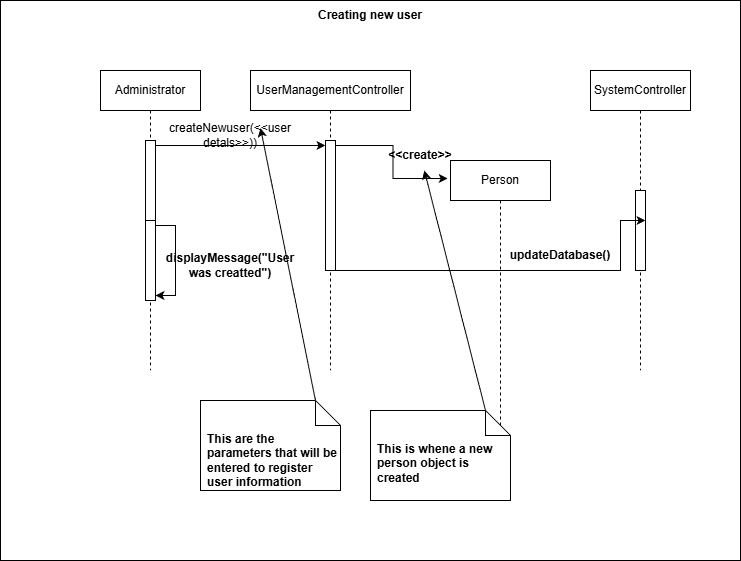

The diagram above was exported from draw.io. Its source (the exported page's mxGraphModel, read from the mxfile embedded in the PNG):
<mxGraphModel dx="1042" dy="634" grid="1" gridSize="10" guides="1" tooltips="1" connect="1" arrows="1" fold="1" page="1" pageScale="1" pageWidth="850" pageHeight="1100" math="0" shadow="0">
  <root>
    <mxCell id="0" />
    <mxCell id="1" parent="0" />
    <mxCell id="y4m6oeMnRG-u2wrk1hNZ-9" parent="1" style="rounded=0;whiteSpace=wrap;html=1;" value="" vertex="1">
      <mxGeometry height="560" width="740" x="170" y="110" as="geometry" />
    </mxCell>
    <mxCell id="y4m6oeMnRG-u2wrk1hNZ-7" parent="1" style="shape=umlLifeline;perimeter=lifelinePerimeter;whiteSpace=wrap;html=1;container=1;dropTarget=0;collapsible=0;recursiveResize=0;outlineConnect=0;portConstraint=eastwest;newEdgeStyle={&quot;edgeStyle&quot;:&quot;elbowEdgeStyle&quot;,&quot;elbow&quot;:&quot;vertical&quot;,&quot;curved&quot;:0,&quot;rounded&quot;:0};" value="Administrator" vertex="1">
      <mxGeometry height="300" width="100" x="270" y="180" as="geometry" />
    </mxCell>
    <mxCell id="y4m6oeMnRG-u2wrk1hNZ-16" parent="y4m6oeMnRG-u2wrk1hNZ-7" style="html=1;points=[[0,0,0,0,5],[0,1,0,0,-5],[1,0,0,0,5],[1,1,0,0,-5]];perimeter=orthogonalPerimeter;outlineConnect=0;targetShapes=umlLifeline;portConstraint=eastwest;newEdgeStyle={&quot;curved&quot;:0,&quot;rounded&quot;:0};" value="" vertex="1">
      <mxGeometry height="80" width="10" x="45" y="70" as="geometry" />
    </mxCell>
    <mxCell id="s8mhLGt4zXKToVqMK3Eo-2" parent="y4m6oeMnRG-u2wrk1hNZ-7" style="html=1;points=[[0,0,0,0,5],[0,1,0,0,-5],[1,0,0,0,5],[1,1,0,0,-5]];perimeter=orthogonalPerimeter;outlineConnect=0;targetShapes=umlLifeline;portConstraint=eastwest;newEdgeStyle={&quot;curved&quot;:0,&quot;rounded&quot;:0};" value="" vertex="1">
      <mxGeometry height="80" width="10" x="45" y="150" as="geometry" />
    </mxCell>
    <mxCell id="s8mhLGt4zXKToVqMK3Eo-3" edge="1" parent="y4m6oeMnRG-u2wrk1hNZ-7" source="s8mhLGt4zXKToVqMK3Eo-2" style="edgeStyle=orthogonalEdgeStyle;rounded=0;orthogonalLoop=1;jettySize=auto;html=1;curved=0;exitX=1;exitY=0;exitDx=0;exitDy=5;exitPerimeter=0;entryX=1;entryY=1;entryDx=0;entryDy=-5;entryPerimeter=0;" target="s8mhLGt4zXKToVqMK3Eo-2">
      <mxGeometry relative="1" as="geometry" />
    </mxCell>
    <mxCell id="y4m6oeMnRG-u2wrk1hNZ-8" parent="1" style="shape=umlLifeline;perimeter=lifelinePerimeter;whiteSpace=wrap;html=1;container=1;dropTarget=0;collapsible=0;recursiveResize=0;outlineConnect=0;portConstraint=eastwest;newEdgeStyle={&quot;edgeStyle&quot;:&quot;elbowEdgeStyle&quot;,&quot;elbow&quot;:&quot;vertical&quot;,&quot;curved&quot;:0,&quot;rounded&quot;:0};size=40;" value="UserManagementController" vertex="1">
      <mxGeometry height="300" width="160" x="420" y="180" as="geometry" />
    </mxCell>
    <mxCell id="y4m6oeMnRG-u2wrk1hNZ-17" parent="y4m6oeMnRG-u2wrk1hNZ-8" style="html=1;points=[[0,0,0,0,5],[0,1,0,0,-5],[1,0,0,0,5],[1,1,0,0,-5]];perimeter=orthogonalPerimeter;outlineConnect=0;targetShapes=umlLifeline;portConstraint=eastwest;newEdgeStyle={&quot;curved&quot;:0,&quot;rounded&quot;:0};" value="" vertex="1">
      <mxGeometry height="130" width="10" x="75" y="70" as="geometry" />
    </mxCell>
    <mxCell id="y4m6oeMnRG-u2wrk1hNZ-11" parent="1" style="shape=umlLifeline;perimeter=lifelinePerimeter;whiteSpace=wrap;html=1;container=1;dropTarget=0;collapsible=0;recursiveResize=0;outlineConnect=0;portConstraint=eastwest;newEdgeStyle={&quot;edgeStyle&quot;:&quot;elbowEdgeStyle&quot;,&quot;elbow&quot;:&quot;vertical&quot;,&quot;curved&quot;:0,&quot;rounded&quot;:0};" value="SystemController" vertex="1">
      <mxGeometry height="300" width="100" x="760" y="180" as="geometry" />
    </mxCell>
    <mxCell id="y4m6oeMnRG-u2wrk1hNZ-35" parent="y4m6oeMnRG-u2wrk1hNZ-11" style="html=1;points=[[0,0,0,0,5],[0,1,0,0,-5],[1,0,0,0,5],[1,1,0,0,-5]];perimeter=orthogonalPerimeter;outlineConnect=0;targetShapes=umlLifeline;portConstraint=eastwest;newEdgeStyle={&quot;curved&quot;:0,&quot;rounded&quot;:0};" value="" vertex="1">
      <mxGeometry height="80" width="10" x="45" y="120" as="geometry" />
    </mxCell>
    <mxCell id="y4m6oeMnRG-u2wrk1hNZ-19" edge="1" parent="1" source="y4m6oeMnRG-u2wrk1hNZ-16" style="edgeStyle=orthogonalEdgeStyle;rounded=0;orthogonalLoop=1;jettySize=auto;html=1;curved=0;exitX=1;exitY=0;exitDx=0;exitDy=5;exitPerimeter=0;entryX=0;entryY=0;entryDx=0;entryDy=5;entryPerimeter=0;horizontal=1;" target="y4m6oeMnRG-u2wrk1hNZ-17">
      <mxGeometry relative="1" as="geometry" />
    </mxCell>
    <mxCell id="y4m6oeMnRG-u2wrk1hNZ-20" parent="1" style="text;html=1;whiteSpace=wrap;strokeColor=none;fillColor=none;align=center;verticalAlign=middle;rounded=0;" value="createNewuser(&amp;lt;&amp;lt;user detals&amp;gt;&amp;gt;))" vertex="1">
      <mxGeometry height="30" width="60" x="370" y="230" as="geometry" />
    </mxCell>
    <mxCell id="y4m6oeMnRG-u2wrk1hNZ-21" parent="1" style="shape=umlLifeline;perimeter=lifelinePerimeter;whiteSpace=wrap;html=1;container=1;dropTarget=0;collapsible=0;recursiveResize=0;outlineConnect=0;portConstraint=eastwest;newEdgeStyle={&quot;edgeStyle&quot;:&quot;elbowEdgeStyle&quot;,&quot;elbow&quot;:&quot;vertical&quot;,&quot;curved&quot;:0,&quot;rounded&quot;:0};" value="Person" vertex="1">
      <mxGeometry height="300" width="100" x="620" y="270" as="geometry" />
    </mxCell>
    <mxCell id="y4m6oeMnRG-u2wrk1hNZ-26" parent="1" style="text;html=1;whiteSpace=wrap;strokeColor=none;fillColor=none;align=center;verticalAlign=middle;rounded=0;" value="&lt;b&gt;&amp;lt;&amp;lt;create&amp;gt;&amp;gt;&lt;/b&gt;" vertex="1">
      <mxGeometry height="30" width="60" x="560" y="250" as="geometry" />
    </mxCell>
    <mxCell id="y4m6oeMnRG-u2wrk1hNZ-32" edge="1" parent="1" source="y4m6oeMnRG-u2wrk1hNZ-29" style="rounded=0;orthogonalLoop=1;jettySize=auto;html=1;exitX=0;exitY=0;exitDx=115;exitDy=0;exitPerimeter=0;entryX=1;entryY=0.25;entryDx=0;entryDy=0;" target="y4m6oeMnRG-u2wrk1hNZ-20">
      <mxGeometry relative="1" as="geometry" />
    </mxCell>
    <mxCell id="y4m6oeMnRG-u2wrk1hNZ-29" parent="1" style="shape=note2;boundedLbl=1;whiteSpace=wrap;html=1;size=25;verticalAlign=top;align=left;spacingLeft=5;" value="&lt;b&gt;This are the parameters that will be entered to register user information&lt;/b&gt;" vertex="1">
      <mxGeometry height="90" width="140" x="370" y="510" as="geometry" />
    </mxCell>
    <mxCell id="y4m6oeMnRG-u2wrk1hNZ-34" edge="1" parent="1" source="y4m6oeMnRG-u2wrk1hNZ-33" style="rounded=0;orthogonalLoop=1;jettySize=auto;html=1;exitX=0;exitY=0;exitDx=115;exitDy=0;exitPerimeter=0;" target="y4m6oeMnRG-u2wrk1hNZ-26">
      <mxGeometry relative="1" as="geometry" />
    </mxCell>
    <mxCell id="y4m6oeMnRG-u2wrk1hNZ-33" parent="1" style="shape=note2;boundedLbl=1;whiteSpace=wrap;html=1;size=25;verticalAlign=top;align=left;spacingLeft=5;" value="&lt;b&gt;This is whene a new person object is created&lt;/b&gt;" vertex="1">
      <mxGeometry height="90" width="140" x="540" y="520" as="geometry" />
    </mxCell>
    <mxCell id="y4m6oeMnRG-u2wrk1hNZ-36" edge="1" parent="1" style="edgeStyle=orthogonalEdgeStyle;rounded=0;orthogonalLoop=1;jettySize=auto;html=1;curved=0;exitX=1;exitY=1;exitDx=0;exitDy=-5;exitPerimeter=0;entryX=1;entryY=1;entryDx=0;entryDy=-5;entryPerimeter=0;">
      <mxGeometry relative="1" as="geometry">
        <Array as="points">
          <mxPoint x="790" y="380" />
          <mxPoint x="790" y="330" />
        </Array>
        <mxPoint x="505" y="380" as="sourcePoint" />
        <mxPoint x="815" y="330" as="targetPoint" />
      </mxGeometry>
    </mxCell>
    <mxCell id="y4m6oeMnRG-u2wrk1hNZ-37" parent="1" style="text;html=1;whiteSpace=wrap;strokeColor=none;fillColor=none;align=center;verticalAlign=middle;rounded=0;" value="&lt;b&gt;updateDatabase()&lt;/b&gt;" vertex="1">
      <mxGeometry height="30" width="60" x="700" y="350" as="geometry" />
    </mxCell>
    <mxCell id="y4m6oeMnRG-u2wrk1hNZ-38" parent="1" style="text;html=1;whiteSpace=wrap;strokeColor=none;fillColor=none;align=center;verticalAlign=middle;rounded=0;" value="&lt;b&gt;Creating new user&lt;/b&gt;" vertex="1">
      <mxGeometry height="30" width="130" x="475" y="110" as="geometry" />
    </mxCell>
    <mxCell id="y4m6oeMnRG-u2wrk1hNZ-42" edge="1" parent="1" source="y4m6oeMnRG-u2wrk1hNZ-17" style="edgeStyle=orthogonalEdgeStyle;rounded=0;orthogonalLoop=1;jettySize=auto;html=1;curved=0;exitX=1;exitY=0;exitDx=0;exitDy=5;exitPerimeter=0;entryX=-0.028;entryY=0.06;entryDx=0;entryDy=0;entryPerimeter=0;" target="y4m6oeMnRG-u2wrk1hNZ-21">
      <mxGeometry relative="1" as="geometry" />
    </mxCell>
    <mxCell id="y4m6oeMnRG-u2wrk1hNZ-48" parent="1" style="text;html=1;whiteSpace=wrap;strokeColor=none;fillColor=none;align=center;verticalAlign=middle;rounded=0;" value="&lt;b&gt;displayMessage(&quot;User was creatted&quot;)&lt;/b&gt;" vertex="1">
      <mxGeometry height="30" width="60" x="370" y="360" as="geometry" />
    </mxCell>
  </root>
</mxGraphModel>